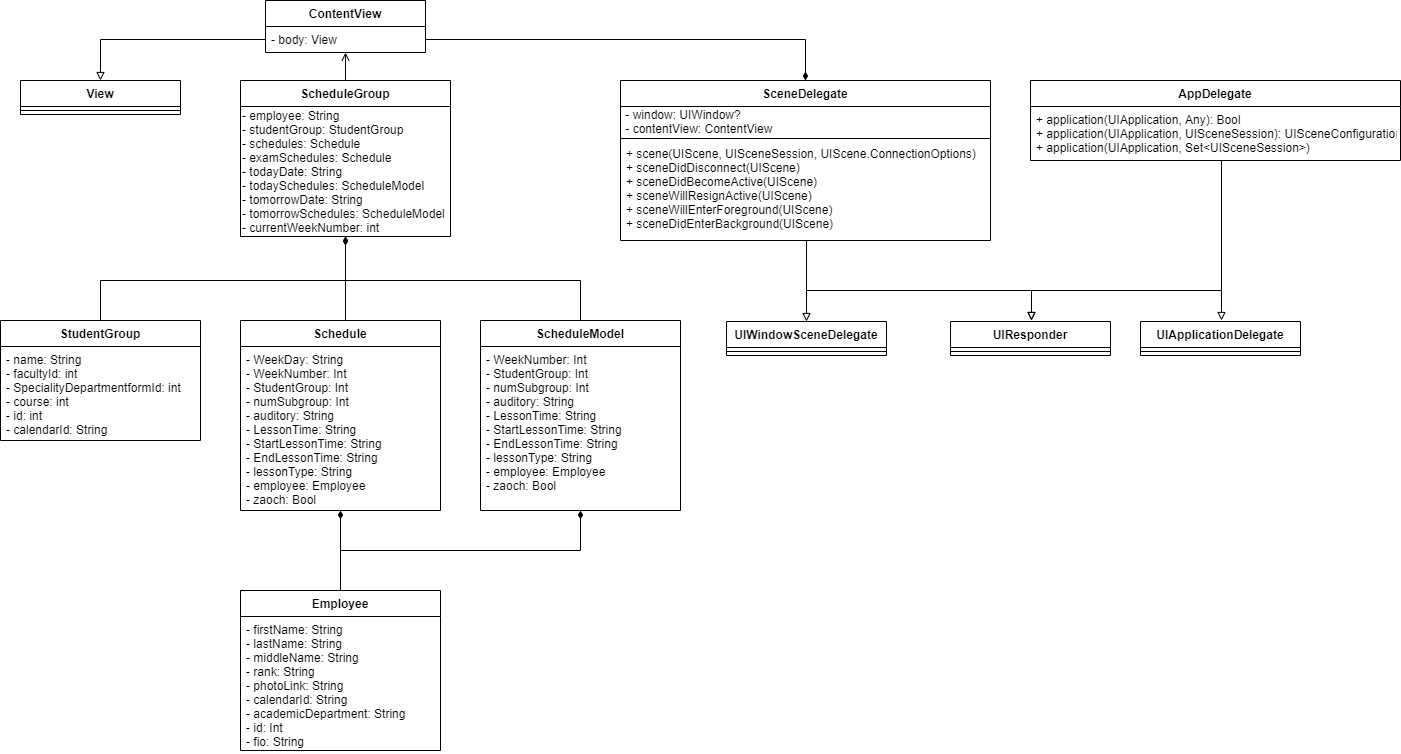

The diagram above was exported from draw.io. Its source (the exported page's mxGraphModel, read from the mxfile embedded in the PNG):
<mxGraphModel dx="1662" dy="822" grid="1" gridSize="10" guides="1" tooltips="1" connect="1" arrows="1" fold="1" page="1" pageScale="1" pageWidth="1169" pageHeight="1654" math="0" shadow="0">
  <root>
    <mxCell id="WIyWlLk6GJQsqaUBKTNV-0" />
    <mxCell id="WIyWlLk6GJQsqaUBKTNV-1" parent="WIyWlLk6GJQsqaUBKTNV-0" />
    <mxCell id="-MOhzTzJF_tBDvrTRHaC-42" style="edgeStyle=orthogonalEdgeStyle;rounded=0;orthogonalLoop=1;jettySize=auto;html=1;exitX=1;exitY=0.5;exitDx=0;exitDy=0;entryX=0.5;entryY=0;entryDx=0;entryDy=0;endArrow=diamondThin;endFill=1;verticalAlign=middle;" parent="WIyWlLk6GJQsqaUBKTNV-1" source="-MOhzTzJF_tBDvrTRHaC-36" target="-MOhzTzJF_tBDvrTRHaC-27" edge="1">
      <mxGeometry relative="1" as="geometry" />
    </mxCell>
    <mxCell id="-MOhzTzJF_tBDvrTRHaC-45" style="edgeStyle=orthogonalEdgeStyle;rounded=0;orthogonalLoop=1;jettySize=auto;html=1;exitX=0;exitY=0.5;exitDx=0;exitDy=0;entryX=0.5;entryY=0;entryDx=0;entryDy=0;endArrow=block;endFill=0;" parent="WIyWlLk6GJQsqaUBKTNV-1" source="-MOhzTzJF_tBDvrTRHaC-36" target="-MOhzTzJF_tBDvrTRHaC-39" edge="1">
      <mxGeometry relative="1" as="geometry" />
    </mxCell>
    <mxCell id="-MOhzTzJF_tBDvrTRHaC-53" style="edgeStyle=orthogonalEdgeStyle;rounded=0;orthogonalLoop=1;jettySize=auto;html=1;entryX=0.5;entryY=1;entryDx=0;entryDy=0;endArrow=open;endFill=0;" parent="WIyWlLk6GJQsqaUBKTNV-1" source="-MOhzTzJF_tBDvrTRHaC-47" target="-MOhzTzJF_tBDvrTRHaC-35" edge="1">
      <mxGeometry relative="1" as="geometry" />
    </mxCell>
    <mxCell id="-MOhzTzJF_tBDvrTRHaC-108" style="edgeStyle=orthogonalEdgeStyle;rounded=0;orthogonalLoop=1;jettySize=auto;html=1;exitX=0.5;exitY=0;exitDx=0;exitDy=0;endArrow=diamondThin;endFill=1;entryX=0.5;entryY=1;entryDx=0;entryDy=0;" parent="WIyWlLk6GJQsqaUBKTNV-1" source="-MOhzTzJF_tBDvrTRHaC-83" edge="1" target="-MOhzTzJF_tBDvrTRHaC-47">
      <mxGeometry relative="1" as="geometry">
        <mxPoint x="580" y="560" as="targetPoint" />
        <Array as="points">
          <mxPoint x="360" y="600" />
          <mxPoint x="605" y="600" />
        </Array>
      </mxGeometry>
    </mxCell>
    <mxCell id="-MOhzTzJF_tBDvrTRHaC-113" style="edgeStyle=orthogonalEdgeStyle;rounded=0;orthogonalLoop=1;jettySize=auto;html=1;endArrow=none;endFill=0;entryX=0.501;entryY=1.001;entryDx=0;entryDy=0;entryPerimeter=0;exitX=0.5;exitY=0;exitDx=0;exitDy=0;" parent="WIyWlLk6GJQsqaUBKTNV-1" source="-MOhzTzJF_tBDvrTRHaC-93" target="-MOhzTzJF_tBDvrTRHaC-48" edge="1">
      <mxGeometry relative="1" as="geometry">
        <mxPoint x="630" y="710" as="targetPoint" />
        <mxPoint x="580" y="680" as="sourcePoint" />
        <Array as="points">
          <mxPoint x="605" y="640" />
          <mxPoint x="605" y="560" />
        </Array>
      </mxGeometry>
    </mxCell>
    <mxCell id="II0ygJc3qSbKLMOHYnsu-21" style="edgeStyle=orthogonalEdgeStyle;rounded=0;orthogonalLoop=1;jettySize=auto;html=1;endArrow=diamondThin;endFill=1;exitX=0.5;exitY=0;exitDx=0;exitDy=0;entryX=0.5;entryY=1;entryDx=0;entryDy=0;entryPerimeter=0;" parent="WIyWlLk6GJQsqaUBKTNV-1" source="II0ygJc3qSbKLMOHYnsu-10" edge="1" target="-MOhzTzJF_tBDvrTRHaC-94">
      <mxGeometry relative="1" as="geometry">
        <mxPoint x="580" y="870" as="sourcePoint" />
        <mxPoint x="580" y="830" as="targetPoint" />
        <Array as="points" />
      </mxGeometry>
    </mxCell>
    <mxCell id="II0ygJc3qSbKLMOHYnsu-30" style="edgeStyle=orthogonalEdgeStyle;rounded=0;orthogonalLoop=1;jettySize=auto;html=1;endArrow=diamondThin;endFill=1;exitX=0.5;exitY=0;exitDx=0;exitDy=0;" parent="WIyWlLk6GJQsqaUBKTNV-1" target="II0ygJc3qSbKLMOHYnsu-25" edge="1" source="II0ygJc3qSbKLMOHYnsu-10">
      <mxGeometry relative="1" as="geometry">
        <mxPoint x="580" y="880" as="sourcePoint" />
        <mxPoint x="590" y="840" as="targetPoint" />
        <Array as="points">
          <mxPoint x="600" y="870" />
          <mxPoint x="840" y="870" />
        </Array>
      </mxGeometry>
    </mxCell>
    <mxCell id="57x3hsL3biOH0UPICceP-1" style="edgeStyle=orthogonalEdgeStyle;rounded=0;orthogonalLoop=1;jettySize=auto;html=1;endArrow=diamondThin;endFill=1;exitX=0.5;exitY=0;exitDx=0;exitDy=0;" edge="1" parent="WIyWlLk6GJQsqaUBKTNV-1" source="II0ygJc3qSbKLMOHYnsu-24" target="-MOhzTzJF_tBDvrTRHaC-48">
      <mxGeometry relative="1" as="geometry">
        <mxPoint x="615" y="570" as="targetPoint" />
        <Array as="points">
          <mxPoint x="840" y="600" />
          <mxPoint x="605" y="600" />
        </Array>
        <mxPoint x="830" y="570" as="sourcePoint" />
      </mxGeometry>
    </mxCell>
    <mxCell id="-MOhzTzJF_tBDvrTRHaC-27" value="SceneDelegate" style="swimlane;fontStyle=1;align=center;verticalAlign=top;childLayout=stackLayout;horizontal=1;startSize=26;horizontalStack=0;resizeParent=1;resizeParentMax=0;resizeLast=0;collapsible=1;marginBottom=0;" parent="WIyWlLk6GJQsqaUBKTNV-1" vertex="1">
      <mxGeometry x="880" y="400" width="370" height="160" as="geometry" />
    </mxCell>
    <mxCell id="-MOhzTzJF_tBDvrTRHaC-34" value="&lt;div align=&quot;left&quot;&gt;&amp;nbsp;- window: UIWindow&lt;span class=&quot;pl-k&quot;&gt;?&lt;/span&gt;&lt;/div&gt;&lt;div&gt;&amp;nbsp;- contentView: &lt;span class=&quot;pl-c1&quot;&gt;ContentView&lt;/span&gt;&lt;/div&gt;" style="text;html=1;align=left;verticalAlign=middle;resizable=0;points=[];autosize=1;" parent="-MOhzTzJF_tBDvrTRHaC-27" vertex="1">
      <mxGeometry y="26" width="370" height="30" as="geometry" />
    </mxCell>
    <mxCell id="-MOhzTzJF_tBDvrTRHaC-28" value="" style="line;strokeWidth=1;fillColor=none;align=left;verticalAlign=middle;spacingTop=-1;spacingLeft=3;spacingRight=3;rotatable=0;labelPosition=right;points=[];portConstraint=eastwest;" parent="-MOhzTzJF_tBDvrTRHaC-27" vertex="1">
      <mxGeometry y="56" width="370" height="4" as="geometry" />
    </mxCell>
    <mxCell id="-MOhzTzJF_tBDvrTRHaC-29" value="+ scene(UIScene, UISceneSession, UIScene.ConnectionOptions)&#10;+ sceneDidDisconnect(UIScene)&#10;+ sceneDidBecomeActive(UIScene)&#10;+ sceneWillResignActive(UIScene)&#10;+ sceneWillEnterForeground(UIScene)&#10;+ sceneDidEnterBackground(UIScene)&#10;" style="text;strokeColor=none;fillColor=none;align=left;verticalAlign=top;spacingLeft=4;spacingRight=4;overflow=hidden;rotatable=0;points=[[0,0.5],[1,0.5]];portConstraint=eastwest;" parent="-MOhzTzJF_tBDvrTRHaC-27" vertex="1">
      <mxGeometry y="60" width="370" height="100" as="geometry" />
    </mxCell>
    <mxCell id="57x3hsL3biOH0UPICceP-9" style="edgeStyle=orthogonalEdgeStyle;rounded=0;orthogonalLoop=1;jettySize=auto;html=1;endArrow=block;endFill=0;entryX=0.5;entryY=0;entryDx=0;entryDy=0;" edge="1" parent="WIyWlLk6GJQsqaUBKTNV-1" source="-MOhzTzJF_tBDvrTRHaC-29" target="-MOhzTzJF_tBDvrTRHaC-31">
      <mxGeometry relative="1" as="geometry">
        <mxPoint x="1075" y="570" as="sourcePoint" />
        <mxPoint x="1380" y="530" as="targetPoint" />
        <Array as="points">
          <mxPoint x="1066" y="640" />
          <mxPoint x="1066" y="640" />
        </Array>
      </mxGeometry>
    </mxCell>
    <mxCell id="-MOhzTzJF_tBDvrTRHaC-19" value="UIResponder" style="swimlane;fontStyle=1;align=center;verticalAlign=top;childLayout=stackLayout;horizontal=1;startSize=26;horizontalStack=0;resizeParent=1;resizeParentMax=0;resizeLast=0;collapsible=1;marginBottom=0;" parent="WIyWlLk6GJQsqaUBKTNV-1" vertex="1">
      <mxGeometry x="1210" y="641" width="160" height="34" as="geometry" />
    </mxCell>
    <mxCell id="-MOhzTzJF_tBDvrTRHaC-21" value="" style="line;strokeWidth=1;fillColor=none;align=left;verticalAlign=middle;spacingTop=-1;spacingLeft=3;spacingRight=3;rotatable=0;labelPosition=right;points=[];portConstraint=eastwest;" parent="-MOhzTzJF_tBDvrTRHaC-19" vertex="1">
      <mxGeometry y="26" width="160" height="8" as="geometry" />
    </mxCell>
    <mxCell id="-MOhzTzJF_tBDvrTRHaC-10" value="AppDelegate" style="swimlane;fontStyle=1;align=center;verticalAlign=top;childLayout=stackLayout;horizontal=1;startSize=26;horizontalStack=0;resizeParent=1;resizeParentMax=0;resizeLast=0;collapsible=1;marginBottom=0;" parent="WIyWlLk6GJQsqaUBKTNV-1" vertex="1">
      <mxGeometry x="1290" y="400" width="370" height="80" as="geometry" />
    </mxCell>
    <mxCell id="-MOhzTzJF_tBDvrTRHaC-13" value="+ application(UIApplication, Any): Bool&#10;+ application(UIApplication, UISceneSession): UISceneConfiguration&#10;+ application(UIApplication, Set&lt;UISceneSession&gt;)&#10;" style="text;strokeColor=none;fillColor=none;align=left;verticalAlign=top;spacingLeft=4;spacingRight=4;overflow=hidden;rotatable=0;points=[[0,0.5],[1,0.5]];portConstraint=eastwest;" parent="-MOhzTzJF_tBDvrTRHaC-10" vertex="1">
      <mxGeometry y="26" width="370" height="54" as="geometry" />
    </mxCell>
    <mxCell id="-MOhzTzJF_tBDvrTRHaC-12" value="" style="line;strokeWidth=1;fillColor=none;align=left;verticalAlign=middle;spacingTop=-1;spacingLeft=3;spacingRight=3;rotatable=0;labelPosition=right;points=[];portConstraint=eastwest;" parent="-MOhzTzJF_tBDvrTRHaC-10" vertex="1">
      <mxGeometry y="80" width="370" as="geometry" />
    </mxCell>
    <mxCell id="-MOhzTzJF_tBDvrTRHaC-31" value="UIWindowSceneDelegate" style="swimlane;fontStyle=1;align=center;verticalAlign=top;childLayout=stackLayout;horizontal=1;startSize=26;horizontalStack=0;resizeParent=1;resizeParentMax=0;resizeLast=0;collapsible=1;marginBottom=0;" parent="WIyWlLk6GJQsqaUBKTNV-1" vertex="1">
      <mxGeometry x="986" y="641" width="160" height="34" as="geometry" />
    </mxCell>
    <mxCell id="-MOhzTzJF_tBDvrTRHaC-32" value="" style="line;strokeWidth=1;fillColor=none;align=left;verticalAlign=middle;spacingTop=-1;spacingLeft=3;spacingRight=3;rotatable=0;labelPosition=right;points=[];portConstraint=eastwest;" parent="-MOhzTzJF_tBDvrTRHaC-31" vertex="1">
      <mxGeometry y="26" width="160" height="8" as="geometry" />
    </mxCell>
    <mxCell id="57x3hsL3biOH0UPICceP-10" style="edgeStyle=orthogonalEdgeStyle;rounded=0;orthogonalLoop=1;jettySize=auto;html=1;endArrow=block;endFill=0;" edge="1" parent="WIyWlLk6GJQsqaUBKTNV-1">
      <mxGeometry relative="1" as="geometry">
        <mxPoint x="1481" y="480" as="sourcePoint" />
        <mxPoint x="1481" y="640" as="targetPoint" />
        <Array as="points">
          <mxPoint x="1481" y="570" />
          <mxPoint x="1481" y="570" />
        </Array>
      </mxGeometry>
    </mxCell>
    <mxCell id="-MOhzTzJF_tBDvrTRHaC-15" value="UIApplicationDelegate" style="swimlane;fontStyle=1;align=center;verticalAlign=top;childLayout=stackLayout;horizontal=1;startSize=26;horizontalStack=0;resizeParent=1;resizeParentMax=0;resizeLast=0;collapsible=1;marginBottom=0;" parent="WIyWlLk6GJQsqaUBKTNV-1" vertex="1">
      <mxGeometry x="1400" y="641" width="160" height="34" as="geometry" />
    </mxCell>
    <mxCell id="-MOhzTzJF_tBDvrTRHaC-17" value="" style="line;strokeWidth=1;fillColor=none;align=left;verticalAlign=middle;spacingTop=-1;spacingLeft=3;spacingRight=3;rotatable=0;labelPosition=right;points=[];portConstraint=eastwest;" parent="-MOhzTzJF_tBDvrTRHaC-15" vertex="1">
      <mxGeometry y="26" width="160" height="8" as="geometry" />
    </mxCell>
    <mxCell id="57x3hsL3biOH0UPICceP-11" style="edgeStyle=orthogonalEdgeStyle;rounded=0;orthogonalLoop=1;jettySize=auto;html=1;endArrow=block;endFill=0;" edge="1" parent="WIyWlLk6GJQsqaUBKTNV-1">
      <mxGeometry relative="1" as="geometry">
        <mxPoint x="1066.009708737864" y="560" as="sourcePoint" />
        <mxPoint x="1291" y="640" as="targetPoint" />
        <Array as="points">
          <mxPoint x="1066" y="610" />
          <mxPoint x="1291" y="610" />
        </Array>
      </mxGeometry>
    </mxCell>
    <mxCell id="57x3hsL3biOH0UPICceP-12" style="edgeStyle=orthogonalEdgeStyle;rounded=0;orthogonalLoop=1;jettySize=auto;html=1;endArrow=block;endFill=0;" edge="1" parent="WIyWlLk6GJQsqaUBKTNV-1">
      <mxGeometry relative="1" as="geometry">
        <mxPoint x="1481" y="480" as="sourcePoint" />
        <mxPoint x="1291" y="640" as="targetPoint" />
        <Array as="points">
          <mxPoint x="1481" y="610" />
          <mxPoint x="1291" y="610" />
        </Array>
      </mxGeometry>
    </mxCell>
    <mxCell id="-MOhzTzJF_tBDvrTRHaC-47" value="ScheduleGroup&#10;" style="swimlane;fontStyle=1;align=center;verticalAlign=top;childLayout=stackLayout;horizontal=1;startSize=26;horizontalStack=0;resizeParent=1;resizeParentMax=0;resizeLast=0;collapsible=1;marginBottom=0;" parent="WIyWlLk6GJQsqaUBKTNV-1" vertex="1">
      <mxGeometry x="500" y="400" width="210" height="156" as="geometry" />
    </mxCell>
    <mxCell id="-MOhzTzJF_tBDvrTRHaC-48" value="&lt;div align=&quot;left&quot;&gt;- employee: String&lt;span class=&quot;pl-k&quot;&gt;&lt;/span&gt;&lt;/div&gt;&lt;div align=&quot;left&quot;&gt;- studentGroup: StudentGroup&amp;nbsp;&lt;/div&gt;&lt;div align=&quot;left&quot;&gt;- schedules: Schedule&lt;/div&gt;&lt;div align=&quot;left&quot;&gt;- examSchedules: Schedule&lt;/div&gt;&lt;div align=&quot;left&quot;&gt;- todayDate: String&lt;/div&gt;&lt;div align=&quot;left&quot;&gt;- todaySchedules: ScheduleModel&lt;/div&gt;&lt;div align=&quot;left&quot;&gt;- tomorrowDate: String&lt;/div&gt;&lt;div align=&quot;left&quot;&gt;- tomorrowSchedules: ScheduleModel&lt;/div&gt;&lt;div align=&quot;left&quot;&gt;- currentWeekNumber: int&lt;/div&gt;" style="text;html=1;align=left;verticalAlign=middle;resizable=0;points=[];autosize=1;" parent="-MOhzTzJF_tBDvrTRHaC-47" vertex="1">
      <mxGeometry y="26" width="210" height="130" as="geometry" />
    </mxCell>
    <mxCell id="-MOhzTzJF_tBDvrTRHaC-83" value="StudentGroup" style="swimlane;fontStyle=1;childLayout=stackLayout;horizontal=1;startSize=26;fillColor=none;horizontalStack=0;resizeParent=1;resizeParentMax=0;resizeLast=0;collapsible=1;marginBottom=0;" parent="WIyWlLk6GJQsqaUBKTNV-1" vertex="1">
      <mxGeometry x="260" y="640" width="200" height="120" as="geometry" />
    </mxCell>
    <mxCell id="-MOhzTzJF_tBDvrTRHaC-84" value="- name: String&#10;- facultyId: int&#10;- SpecialityDepartmentformId: int&#10;- course: int&#10;- id: int&#10;- calendarId: String" style="text;strokeColor=none;fillColor=none;align=left;verticalAlign=top;spacingLeft=4;spacingRight=4;overflow=hidden;rotatable=0;points=[[0,0.5],[1,0.5]];portConstraint=eastwest;" parent="-MOhzTzJF_tBDvrTRHaC-83" vertex="1">
      <mxGeometry y="26" width="200" height="94" as="geometry" />
    </mxCell>
    <mxCell id="-MOhzTzJF_tBDvrTRHaC-93" value="Schedule" style="swimlane;fontStyle=1;childLayout=stackLayout;horizontal=1;startSize=26;fillColor=none;horizontalStack=0;resizeParent=1;resizeParentMax=0;resizeLast=0;collapsible=1;marginBottom=0;" parent="WIyWlLk6GJQsqaUBKTNV-1" vertex="1">
      <mxGeometry x="500" y="640" width="200" height="190" as="geometry" />
    </mxCell>
    <mxCell id="-MOhzTzJF_tBDvrTRHaC-94" value="- WeekDay: String&#10;- WeekNumber: Int&#10;- StudentGroup: Int&#10;- numSubgroup: Int&#10;- auditory: String&#10;- LessonTime: String&#10;- StartLessonTime: String&#10;- EndLessonTime: String&#10;- lessonType: String&#10;- employee: Employee&#10;- zaoch: Bool" style="text;strokeColor=none;fillColor=none;align=left;verticalAlign=top;spacingLeft=4;spacingRight=4;overflow=hidden;rotatable=0;points=[[0,0.5],[1,0.5]];portConstraint=eastwest;" parent="-MOhzTzJF_tBDvrTRHaC-93" vertex="1">
      <mxGeometry y="26" width="200" height="164" as="geometry" />
    </mxCell>
    <mxCell id="II0ygJc3qSbKLMOHYnsu-12" style="edgeStyle=orthogonalEdgeStyle;rounded=0;orthogonalLoop=1;jettySize=auto;html=1;exitX=1;exitY=0.5;exitDx=0;exitDy=0;" parent="-MOhzTzJF_tBDvrTRHaC-93" source="-MOhzTzJF_tBDvrTRHaC-94" target="-MOhzTzJF_tBDvrTRHaC-94" edge="1">
      <mxGeometry relative="1" as="geometry" />
    </mxCell>
    <mxCell id="II0ygJc3qSbKLMOHYnsu-13" style="edgeStyle=orthogonalEdgeStyle;rounded=0;orthogonalLoop=1;jettySize=auto;html=1;exitX=1;exitY=0.5;exitDx=0;exitDy=0;" parent="-MOhzTzJF_tBDvrTRHaC-93" source="-MOhzTzJF_tBDvrTRHaC-94" target="-MOhzTzJF_tBDvrTRHaC-94" edge="1">
      <mxGeometry relative="1" as="geometry" />
    </mxCell>
    <mxCell id="II0ygJc3qSbKLMOHYnsu-24" value="ScheduleModel" style="swimlane;fontStyle=1;childLayout=stackLayout;horizontal=1;startSize=26;fillColor=none;horizontalStack=0;resizeParent=1;resizeParentMax=0;resizeLast=0;collapsible=1;marginBottom=0;" parent="WIyWlLk6GJQsqaUBKTNV-1" vertex="1">
      <mxGeometry x="740" y="640" width="200" height="190" as="geometry" />
    </mxCell>
    <mxCell id="II0ygJc3qSbKLMOHYnsu-26" style="edgeStyle=orthogonalEdgeStyle;rounded=0;orthogonalLoop=1;jettySize=auto;html=1;exitX=1;exitY=0.5;exitDx=0;exitDy=0;" parent="II0ygJc3qSbKLMOHYnsu-24" source="II0ygJc3qSbKLMOHYnsu-25" target="II0ygJc3qSbKLMOHYnsu-25" edge="1">
      <mxGeometry relative="1" as="geometry" />
    </mxCell>
    <mxCell id="II0ygJc3qSbKLMOHYnsu-27" style="edgeStyle=orthogonalEdgeStyle;rounded=0;orthogonalLoop=1;jettySize=auto;html=1;exitX=1;exitY=0.5;exitDx=0;exitDy=0;" parent="II0ygJc3qSbKLMOHYnsu-24" source="II0ygJc3qSbKLMOHYnsu-25" target="II0ygJc3qSbKLMOHYnsu-25" edge="1">
      <mxGeometry relative="1" as="geometry" />
    </mxCell>
    <mxCell id="II0ygJc3qSbKLMOHYnsu-25" value="- WeekNumber: Int&#10;- StudentGroup: Int&#10;- numSubgroup: Int&#10;- auditory: String&#10;- LessonTime: String&#10;- StartLessonTime: String&#10;- EndLessonTime: String&#10;- lessonType: String&#10;- employee: Employee&#10;- zaoch: Bool" style="text;strokeColor=none;fillColor=none;align=left;verticalAlign=top;spacingLeft=4;spacingRight=4;overflow=hidden;rotatable=0;points=[[0,0.5],[1,0.5]];portConstraint=eastwest;" parent="II0ygJc3qSbKLMOHYnsu-24" vertex="1">
      <mxGeometry y="26" width="200" height="164" as="geometry" />
    </mxCell>
    <mxCell id="II0ygJc3qSbKLMOHYnsu-10" value="Employee" style="swimlane;fontStyle=1;childLayout=stackLayout;horizontal=1;startSize=26;fillColor=none;horizontalStack=0;resizeParent=1;resizeParentMax=0;resizeLast=0;collapsible=1;marginBottom=0;" parent="WIyWlLk6GJQsqaUBKTNV-1" vertex="1">
      <mxGeometry x="500" y="910" width="200" height="160" as="geometry" />
    </mxCell>
    <mxCell id="II0ygJc3qSbKLMOHYnsu-11" value="- firstName: String&#10;- lastName: String&#10;- middleName: String&#10;- rank: String&#10;- photoLink: String&#10;- calendarId: String&#10;- academicDepartment: String&#10;- id: Int&#10;- fio: String" style="text;strokeColor=none;fillColor=none;align=left;verticalAlign=top;spacingLeft=4;spacingRight=4;overflow=hidden;rotatable=0;points=[[0,0.5],[1,0.5]];portConstraint=eastwest;" parent="II0ygJc3qSbKLMOHYnsu-10" vertex="1">
      <mxGeometry y="26" width="200" height="134" as="geometry" />
    </mxCell>
    <mxCell id="-MOhzTzJF_tBDvrTRHaC-39" value="View" style="swimlane;fontStyle=1;align=center;verticalAlign=top;childLayout=stackLayout;horizontal=1;startSize=26;horizontalStack=0;resizeParent=1;resizeParentMax=0;resizeLast=0;collapsible=1;marginBottom=0;" parent="WIyWlLk6GJQsqaUBKTNV-1" vertex="1">
      <mxGeometry x="280" y="400" width="160" height="34" as="geometry">
        <mxRectangle x="280" y="242" width="60" height="26" as="alternateBounds" />
      </mxGeometry>
    </mxCell>
    <mxCell id="-MOhzTzJF_tBDvrTRHaC-40" value="" style="line;strokeWidth=1;fillColor=none;align=left;verticalAlign=middle;spacingTop=-1;spacingLeft=3;spacingRight=3;rotatable=0;labelPosition=right;points=[];portConstraint=eastwest;" parent="-MOhzTzJF_tBDvrTRHaC-39" vertex="1">
      <mxGeometry y="26" width="160" height="8" as="geometry" />
    </mxCell>
    <mxCell id="-MOhzTzJF_tBDvrTRHaC-35" value="ContentView" style="swimlane;fontStyle=1;align=center;verticalAlign=top;childLayout=stackLayout;horizontal=1;startSize=26;horizontalStack=0;resizeParent=1;resizeParentMax=0;resizeLast=0;collapsible=1;marginBottom=0;" parent="WIyWlLk6GJQsqaUBKTNV-1" vertex="1">
      <mxGeometry x="525" y="320" width="160" height="52" as="geometry" />
    </mxCell>
    <mxCell id="-MOhzTzJF_tBDvrTRHaC-36" value="- body: View" style="text;strokeColor=none;fillColor=none;align=left;verticalAlign=top;spacingLeft=4;spacingRight=4;overflow=hidden;rotatable=0;points=[[0,0.5],[1,0.5]];portConstraint=eastwest;" parent="-MOhzTzJF_tBDvrTRHaC-35" vertex="1">
      <mxGeometry y="26" width="160" height="26" as="geometry" />
    </mxCell>
  </root>
</mxGraphModel>